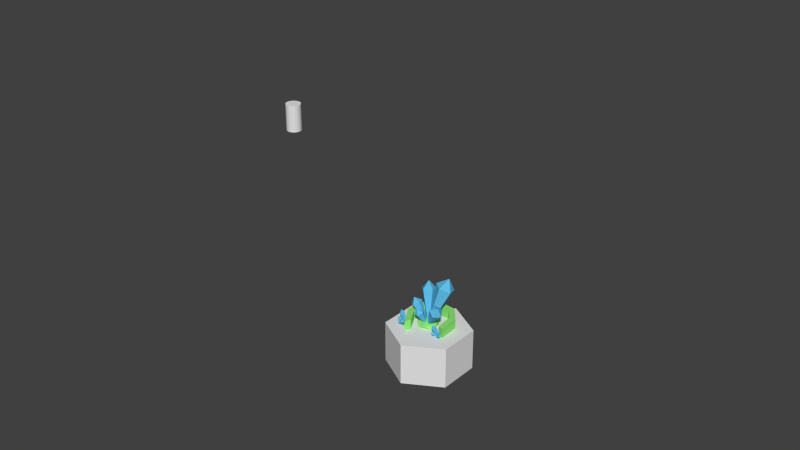 # Source: MineMesh.blend  (saved by Blender 2.56.0; exported with 4.5.12 LTS)
import bpy
from mathutils import Matrix  # noqa: F401  (used for matrix-valued properties, if any)

bpy.ops.wm.read_factory_settings(use_empty=True)
scene = bpy.context.scene
scene.name = 'Scene'

# ---- collections
col_collection_8 = bpy.data.collections.new('Collection 8'); scene.collection.children.link(col_collection_8)

# ---- materials (node trees are filled in below, after node groups)
mat_crystal = bpy.data.materials.new('Crystal')
mat_crystal.alpha_threshold = 0.0
mat_crystal.use_transparent_shadow = False
mat_crystal.diffuse_color = (0.1176, 0.5161, 0.8, 1.0)
mat_crystal.roughness = 0.5
mat_crystal.line_color = (0.0, 0.0, 0.0, 1.0)
mat_other = bpy.data.materials.new('Other')
mat_other.alpha_threshold = 0.0
mat_other.use_transparent_shadow = False
mat_other.diffuse_color = (0.2848, 0.8, 0.1858, 1.0)
mat_other.roughness = 0.5
mat_other.line_color = (0.0, 0.0, 0.0, 1.0)

# ---- material node trees

# ---- world
world_world = bpy.data.worlds.new('World'); scene.world = world_world
world_world.color = (0.05088, 0.05088, 0.05088)
world_world.use_sun_shadow = False
world_world.sun_shadow_jitter_overblur = 0.0
world_world.cycles.sampling_method = 'MANUAL'
world_world.cycles.sample_map_resolution = 256

# ---- meshes
me_cube = bpy.data.meshes.new('Cube')
me_cube.from_pydata([(0.3046, -0.256, 0.09495), (0.3401, -0.2703, 0.1273), (0.3626, -0.311, 0.1087), (0.3409, -0.3219, 0.06477), (0.3051, -0.2879, 0.0563), (0.3008, -0.3156, 0.1116), (0.4546, -0.176, 0.001077), (0.4547, -0.1787, -0.00218), (0.4577, -0.1815, -0.001466), (0.4595, -0.1806, 0.002232), (0.4576, -0.1772, 0.003803), (0.2933, -0.1953, 0.2173), (0.3521, -0.2114, 0.2493), (0.3663, -0.2773, 0.2355), (0.3164, -0.3019, 0.1951), (0.2713, -0.2512, 0.1838), (0.288, -0.2647, 0.2661), (0.4527, -0.1698, 0.005047), (0.4508, -0.1745, 0.002225), (0.4546, -0.1788, 0.003173), (0.4588, -0.1767, 0.006581), (0.4576, -0.1711, 0.00774), (0.4996, -0.3793, 0.1313), (0.4926, -0.3397, 0.1762), (0.5445, -0.3095, 0.1828), (0.5836, -0.3305, 0.1419), (0.5558, -0.3737, 0.11), (0.5523, -0.3837, 0.1839), (0.4598, -0.192, -0.002954), (0.4645, -0.1915, -0.004743), (0.4669, -0.1879, -0.002059), (0.4636, -0.1861, 0.001389), (0.4592, -0.1886, 0.0008361), (0.5218, -0.2136, -0.003142), (0.396, -0.1466, -0.008877), (0.4223, -0.1199, 0.03828), (0.4846, -0.2666, -0.005021), (0.3973, -0.2401, -0.004567), (0.3822, -0.1601, 0.03323), (0.4601, -0.1372, 0.07613), (0.5205, -0.2045, 0.05264), (0.4447, -0.2115, 0.04107), (-0.6114, -0.2648, 0.1279), (-0.5788, -0.289, 0.1663), (-0.5758, -0.3435, 0.1545), (-0.6065, -0.353, 0.1088), (-0.6285, -0.3044, 0.09235), (-0.6403, -0.3194, 0.1587), (-0.4312, -0.2712, 0.00818), (-0.4326, -0.2745, 0.005185), (-0.4308, -0.2786, 0.006569), (-0.4282, -0.2778, 0.01042), (-0.4284, -0.2732, 0.01141), (-0.5639, -0.367, 0.1082), (-0.5271, -0.3736, 0.1377), (-0.502, -0.4106, 0.1218), (-0.5232, -0.427, 0.0825), (-0.5614, -0.4001, 0.07412), (-0.5592, -0.422, 0.1286), (-0.4376, -0.282, 0.004476), (-0.4374, -0.2848, 0.001603), (-0.4341, -0.2871, 0.002309), (-0.4323, -0.2857, 0.005619), (-0.4345, -0.2826, 0.006957), (-0.585, -0.1755, 0.2489), (-0.5297, -0.2122, 0.2872), (-0.5458, -0.2871, 0.2861), (-0.6111, -0.2967, 0.2471), (-0.6354, -0.2277, 0.2241), (-0.6173, -0.233, 0.317), (-0.4301, -0.2633, 0.01121), (-0.4343, -0.2677, 0.009123), (-0.4323, -0.2735, 0.01106), (-0.4268, -0.2727, 0.01435), (-0.4254, -0.2664, 0.01444), (-0.4648, -0.4697, 0.1935), (-0.4504, -0.4182, 0.2343), (-0.3836, -0.4105, 0.2351), (-0.3568, -0.4571, 0.1948), (-0.407, -0.4937, 0.169), (-0.4086, -0.4879, 0.252), (-0.4334, -0.2903, 0.007143), (-0.4285, -0.2923, 0.005082), (-0.4243, -0.2892, 0.007249), (-0.4266, -0.2853, 0.01065), (-0.4322, -0.2859, 0.01058), (-0.3827, -0.3541, -0.004481), (-0.476, -0.3498, -0.006631), (-0.4831, -0.2211, -0.02086), (-0.4358, -0.1933, 0.03706), (-0.3579, -0.2574, 0.05459), (-0.4419, -0.377, 0.01795), (-0.5198, -0.3129, -0.00354), (-0.495, -0.2162, 0.04006), (-0.4018, -0.2205, 0.08209), (-0.369, -0.3199, 0.06843), (-0.4537, -0.2944, 0.05944), (0.12, -0.0871, -0.005894), (-0.151, -0.18, -0.005894), (-0.3185, 0.06328, -0.005894), (-0.151, 0.3066, -0.005894), (0.12, 0.2136, -0.005894), (-0.001177, -0.18, 0.0853), (-0.2722, -0.0871, 0.0853), (-0.2722, 0.2136, 0.0853), (-0.001177, 0.3066, 0.0853), (0.1663, 0.06328, 0.0853), (-0.07609, 0.06328, 0.1417), (0.1849, -0.2471, 0.6087), (0.2051, -0.06595, 0.6558), (0.3633, -0.002317, 0.576), (0.4409, -0.1442, 0.4796), (0.3307, -0.2955, 0.4998), (0.3925, -0.1964, 0.7012), (-0.07511, 0.0328, -0.01282), (-0.06282, 0.02873, -0.02199), (-0.05354, 0.04148, -0.0237), (-0.06008, 0.05343, -0.01557), (-0.07341, 0.04807, -0.008848), (-0.3554, 0.4739, 0.6718), (-0.1492, 0.4567, 0.729), (-0.116, 0.2562, 0.7981), (-0.3016, 0.1495, 0.7836), (-0.4496, 0.284, 0.7055), (-0.3196, 0.3783, 0.9168), (-0.08991, 0.1071, -0.02589), (-0.09784, 0.0911, -0.02305), (-0.08538, 0.07977, -0.01647), (-0.06974, 0.08876, -0.01525), (-0.07253, 0.1057, -0.02107), (-0.235, -0.1407, 0.4389), (-0.1122, -0.1029, 0.474), (-0.02699, -0.1965, 0.4327), (-0.09706, -0.2921, 0.3722), (-0.2256, -0.2576, 0.376), (-0.1516, -0.255, 0.523), (-0.09582, 0.0482, -0.02054), (-0.09503, 0.03834, -0.02584), (-0.0842, 0.03544, -0.02617), (-0.0783, 0.0435, -0.02107), (-0.08548, 0.05139, -0.01759), (-0.4365, 0.1066, 0.4684), (-0.299, 0.1064, 0.5428), (-0.2477, -0.04122, 0.5492), (-0.3537, -0.1322, 0.4788), (-0.4703, -0.04083, 0.4288), (-0.4277, -0.01789, 0.616), (-0.08753, 0.08343, -0.02645), (-0.09038, 0.07101, -0.02978), (-0.08055, 0.06331, -0.02557), (-0.07163, 0.07097, -0.01964), (-0.07594, 0.08341, -0.02018), (0.05039, 0.5186, 0.8948), (0.3091, 0.4973, 0.8335), (0.3866, 0.2482, 0.8888), (0.1759, 0.1155, 0.9843), (-0.03192, 0.2826, 0.988), (0.2362, 0.3998, 1.14), (-0.07889, 0.06286, -0.02365), (-0.08583, 0.04298, -0.0158), (-0.06832, 0.02889, -0.01611), (-0.05056, 0.04007, -0.02415), (-0.0571, 0.06106, -0.02881), (-0.2146, 0.6821, -0.001068), (0.2202, 0.6445, -0.001068), (0.5012, 0.3104, -0.001068), (0.524, -0.2166, -0.001068), (-0.3125, -0.4883, -0.001068), (-0.5863, -0.03372, -0.001068), (-0.5487, 0.4012, -0.001068), (-0.2146, 0.6821, 0.243), (0.2202, 0.6445, 0.243), (0.5012, 0.3104, 0.243), (0.524, -0.2166, 0.243), (-0.3125, -0.4883, 0.243), (-0.5863, -0.03372, 0.243), (-0.5487, 0.4012, 0.243), (-0.1697, 0.5399, 0.243), (-0.4164, 0.3325, 0.243), (-0.4442, 0.01125, 0.243), (-0.2438, -0.3559, 0.243), (0.3917, -0.1479, 0.243), (0.359, 0.2654, 0.243), (0.1515, 0.5122, 0.243), (-0.1697, 0.5399, -0.0009438), (0.1515, 0.5122, -0.0009438), (0.359, 0.2654, -0.0009438), (0.3917, -0.1479, -0.0009437), (-0.4442, 0.01125, -0.0009438), (-0.2438, -0.3559, -0.0009438), (-0.4164, 0.3325, -0.0009438)], [], [(0, 5, 1), (1, 5, 2), (2, 5, 3), (3, 5, 4), (5, 0, 4), (4, 0, 6, 7), (3, 4, 7, 8), (2, 3, 8, 9), (1, 2, 9, 10), (0, 1, 10, 6), (11, 16, 12), (12, 16, 13), (13, 16, 14), (14, 16, 15), (16, 11, 15), (15, 11, 17, 18), (14, 15, 18, 19), (13, 14, 19, 20), (12, 13, 20, 21), (11, 12, 21, 17), (22, 27, 23), (23, 27, 24), (24, 27, 25), (25, 27, 26), (27, 22, 26), (26, 22, 28, 29), (25, 26, 29, 30), (24, 25, 30, 31), (23, 24, 31, 32), (22, 23, 32, 28), (35, 34, 38), (36, 33, 40), (37, 38, 34), (38, 39, 35), (36, 40, 41), (37, 36, 41), (38, 37, 41), (39, 38, 41), (40, 39, 41), (42, 47, 43), (43, 47, 44), (44, 47, 45), (45, 47, 46), (47, 42, 46), (46, 42, 48, 49), (45, 46, 49, 50), (44, 45, 50, 51), (43, 44, 51, 52), (42, 43, 52, 48), (53, 58, 54), (54, 58, 55), (55, 58, 56), (56, 58, 57), (58, 53, 57), (57, 53, 59, 60), (56, 57, 60, 61), (55, 56, 61, 62), (54, 55, 62, 63), (53, 54, 63, 59), (64, 69, 65), (65, 69, 66), (66, 69, 67), (67, 69, 68), (69, 64, 68), (68, 64, 70, 71), (67, 68, 71, 72), (66, 67, 72, 73), (65, 66, 73, 74), (64, 65, 74, 70), (75, 80, 76), (76, 80, 77), (77, 80, 78), (78, 80, 79), (80, 75, 79), (79, 75, 81, 82), (78, 79, 82, 83), (77, 78, 83, 84), (76, 77, 84, 85), (75, 76, 85, 81), (86, 90, 95), (87, 86, 91), (88, 87, 92), (89, 88, 93), (90, 89, 94), (91, 86, 95), (91, 92, 87), (92, 93, 88), (93, 94, 89), (94, 95, 90), (91, 95, 96), (92, 91, 96), (93, 92, 96), (94, 93, 96), (95, 94, 96), (97, 101, 106), (98, 97, 102), (99, 98, 103), (100, 99, 104), (101, 100, 105), (102, 97, 106), (102, 103, 98), (103, 104, 99), (104, 105, 100), (105, 106, 101), (102, 106, 107), (103, 102, 107), (104, 103, 107), (105, 104, 107), (106, 105, 107), (108, 113, 109), (109, 113, 110), (110, 113, 111), (111, 113, 112), (113, 108, 112), (112, 108, 114, 115), (111, 112, 115, 116), (110, 111, 116, 117), (109, 110, 117, 118), (108, 109, 118, 114), (119, 124, 120), (120, 124, 121), (121, 124, 122), (122, 124, 123), (124, 119, 123), (123, 119, 125, 126), (122, 123, 126, 127), (121, 122, 127, 128), (120, 121, 128, 129), (119, 120, 129, 125), (130, 135, 131), (131, 135, 132), (132, 135, 133), (133, 135, 134), (135, 130, 134), (134, 130, 136, 137), (133, 134, 137, 138), (132, 133, 138, 139), (131, 132, 139, 140), (130, 131, 140, 136), (141, 146, 142), (142, 146, 143), (143, 146, 144), (144, 146, 145), (146, 141, 145), (145, 141, 147, 148), (144, 145, 148, 149), (143, 144, 149, 150), (142, 143, 150, 151), (141, 142, 151, 147), (152, 157, 153), (153, 157, 154), (154, 157, 155), (155, 157, 156), (157, 152, 156), (156, 152, 158, 159), (155, 156, 159, 160), (154, 155, 160, 161), (153, 154, 161, 162), (152, 153, 162, 158), (163, 170, 171, 164), (164, 171, 172, 165), (165, 172, 173, 166), (167, 174, 175, 168), (168, 175, 176, 169), (170, 163, 169, 176), (170, 176, 178, 177), (176, 175, 179, 178), (175, 174, 180, 179), (173, 172, 182, 181), (172, 171, 183, 182), (171, 170, 177, 183), (183, 177, 184, 185), (182, 183, 185, 186), (181, 182, 186, 187), (179, 180, 189, 188), (178, 179, 188, 190), (177, 178, 190, 184), (167, 189, 180, 174), (166, 173, 181, 187)])
me_cube.polygons.foreach_set('material_index', [0, 0, 0, 0, 0, 0, 0, 0, 0, 0, 0, 0, 0, 0, 0, 0, 0, 0, 0, 0, 0, 0, 0, 0, 0, 0, 0, 0, 0, 0, 1, 1, 1, 1, 1, 1, 1, 1, 1, 0, 0, 0, 0, 0, 0, 0, 0, 0, 0, 0, 0, 0, 0, 0, 0, 0, 0, 0, 0, 0, 0, 0, 0, 0, 0, 0, 0, 0, 0, 0, 0, 0, 0, 0, 0, 0, 0, 0, 0, 1, 1, 1, 1, 1, 1, 1, 1, 1, 1, 1, 1, 1, 1, 1, 1, 1, 1, 1, 1, 1, 1, 1, 1, 1, 1, 1, 1, 1, 1, 0, 0, 0, 0, 0, 0, 0, 0, 0, 0, 0, 0, 0, 0, 0, 0, 0, 0, 0, 0, 0, 0, 0, 0, 0, 0, 0, 0, 0, 0, 0, 0, 0, 0, 0, 0, 0, 0, 0, 0, 0, 0, 0, 0, 0, 0, 0, 0, 0, 0, 1, 1, 1, 1, 1, 1, 1, 1, 1, 1, 1, 1, 1, 1, 1, 1, 1, 1, 1, 1])
_uv = me_cube.uv_layers.new(name='UVTex')
_uv.uv.foreach_set('vector', [0.1773, 0.9676, 0.204, 0.9206, 0.2209, 0.9719, 0.2209, 0.9719, 0.204, 0.9206, 0.2533, 0.9426, 0.2533, 0.9426, 0.204, 0.9206, 0.2535, 0.8989, 0.2535, 0.8989, 0.204, 0.9206, 0.2213, 0.8694, 0.204, 0.9206, 0.1773, 0.9676, 0.1512, 0.9326, 0.02715, 0.751, 0.07278, 0.7433, 0.101, 0.9191, 0.0777, 0.923, 0.2098, 0.7402, 0.2546, 0.7508, 0.1934, 0.918, 0.1704, 0.9138, 0.1641, 0.7354, 0.2098, 0.7402, 0.1704, 0.9138, 0.1471, 0.9126, 0.1182, 0.7364, 0.1641, 0.7354, 0.1471, 0.9126, 0.1239, 0.9144, 0.07278, 0.7433, 0.1182, 0.7364, 0.1239, 0.9144, 0.101, 0.9191, 0.1512, 0.9326, 0.204, 0.9206, 0.1773, 0.9676, 0.1773, 0.9676, 0.204, 0.9206, 0.2209, 0.9719, 0.2209, 0.9719, 0.204, 0.9206, 0.2533, 0.9426, 0.2533, 0.9426, 0.204, 0.9206, 0.2535, 0.8989, 0.204, 0.9206, 0.2213, 0.8694, 0.2535, 0.8989, 0.2098, 0.7402, 0.2546, 0.7508, 0.1934, 0.918, 0.1704, 0.9138, 0.1641, 0.7354, 0.2098, 0.7402, 0.1704, 0.9138, 0.1471, 0.9126, 0.1182, 0.7364, 0.1641, 0.7354, 0.1471, 0.9126, 0.1239, 0.9144, 0.07278, 0.7433, 0.1182, 0.7364, 0.1239, 0.9144, 0.101, 0.9191, 0.02715, 0.751, 0.07278, 0.7433, 0.101, 0.9191, 0.0777, 0.923, 0.2209, 0.9719, 0.204, 0.9206, 0.2533, 0.9426, 0.2533, 0.9426, 0.204, 0.9206, 0.2535, 0.8989, 0.2535, 0.8989, 0.204, 0.9206, 0.2213, 0.8694, 0.1512, 0.9326, 0.204, 0.9206, 0.1773, 0.9676, 0.204, 0.9206, 0.2209, 0.9719, 0.1773, 0.9676, 0.07278, 0.7433, 0.1182, 0.7364, 0.1239, 0.9144, 0.101, 0.9191, 0.02715, 0.751, 0.07278, 0.7433, 0.101, 0.9191, 0.0777, 0.923, 0.2098, 0.7402, 0.2546, 0.7508, 0.1934, 0.918, 0.1704, 0.9138, 0.1641, 0.7354, 0.2098, 0.7402, 0.1704, 0.9138, 0.1471, 0.9126, 0.1182, 0.7364, 0.1641, 0.7354, 0.1471, 0.9126, 0.1239, 0.9144, 0.9046, 0.9222, 0.8474, 0.962, 0.8692, 0.9324, 0.8159, 0.8931, 0.8168, 0.8568, 0.8511, 0.8688, 0.8274, 0.9321, 0.8692, 0.9324, 0.8474, 0.962, 0.8692, 0.9324, 0.8835, 0.893, 0.9046, 0.9222, 0.8159, 0.8931, 0.8511, 0.8688, 0.8494, 0.9039, 0.8274, 0.9321, 0.8159, 0.8931, 0.8494, 0.9039, 0.8692, 0.9324, 0.8274, 0.9321, 0.8494, 0.9039, 0.8835, 0.893, 0.8692, 0.9324, 0.8494, 0.9039, 0.8511, 0.8688, 0.8835, 0.893, 0.8494, 0.9039, 0.1773, 0.9676, 0.204, 0.9206, 0.2209, 0.9719, 0.2209, 0.9719, 0.204, 0.9206, 0.2533, 0.9426, 0.2533, 0.9426, 0.204, 0.9206, 0.2535, 0.8989, 0.2535, 0.8989, 0.204, 0.9206, 0.2213, 0.8694, 0.204, 0.9206, 0.1773, 0.9676, 0.1512, 0.9326, 0.02715, 0.751, 0.07278, 0.7433, 0.101, 0.9191, 0.0777, 0.923, 0.2098, 0.7402, 0.2546, 0.7508, 0.1934, 0.918, 0.1704, 0.9138, 0.1641, 0.7354, 0.2098, 0.7402, 0.1704, 0.9138, 0.1471, 0.9126, 0.1182, 0.7364, 0.1641, 0.7354, 0.1471, 0.9126, 0.1239, 0.9144, 0.07278, 0.7433, 0.1182, 0.7364, 0.1239, 0.9144, 0.101, 0.9191, 0.1773, 0.9676, 0.204, 0.9206, 0.2209, 0.9719, 0.2209, 0.9719, 0.204, 0.9206, 0.2533, 0.9426, 0.2533, 0.9426, 0.204, 0.9206, 0.2535, 0.8989, 0.2535, 0.8989, 0.204, 0.9206, 0.2213, 0.8694, 0.204, 0.9206, 0.1773, 0.9676, 0.1512, 0.9326, 0.02715, 0.751, 0.07278, 0.7433, 0.101, 0.9191, 0.0777, 0.923, 0.2098, 0.7402, 0.2546, 0.7508, 0.1934, 0.918, 0.1704, 0.9138, 0.1641, 0.7354, 0.2098, 0.7402, 0.1704, 0.9138, 0.1471, 0.9126, 0.1182, 0.7364, 0.1641, 0.7354, 0.1471, 0.9126, 0.1239, 0.9144, 0.07278, 0.7433, 0.1182, 0.7364, 0.1239, 0.9144, 0.101, 0.9191, 0.1512, 0.9326, 0.204, 0.9206, 0.1773, 0.9676, 0.1773, 0.9676, 0.204, 0.9206, 0.2209, 0.9719, 0.2209, 0.9719, 0.204, 0.9206, 0.2533, 0.9426, 0.2533, 0.9426, 0.204, 0.9206, 0.2535, 0.8989, 0.204, 0.9206, 0.2213, 0.8694, 0.2535, 0.8989, 0.2098, 0.7402, 0.2546, 0.7508, 0.1934, 0.918, 0.1704, 0.9138, 0.1641, 0.7354, 0.2098, 0.7402, 0.1704, 0.9138, 0.1471, 0.9126, 0.1182, 0.7364, 0.1641, 0.7354, 0.1471, 0.9126, 0.1239, 0.9144, 0.07278, 0.7433, 0.1182, 0.7364, 0.1239, 0.9144, 0.101, 0.9191, 0.02715, 0.751, 0.07278, 0.7433, 0.101, 0.9191, 0.0777, 0.923, 0.2209, 0.9719, 0.204, 0.9206, 0.2533, 0.9426, 0.2533, 0.9426, 0.204, 0.9206, 0.2535, 0.8989, 0.2535, 0.8989, 0.204, 0.9206, 0.2213, 0.8694, 0.1512, 0.9326, 0.204, 0.9206, 0.1773, 0.9676, 0.204, 0.9206, 0.2209, 0.9719, 0.1773, 0.9676, 0.07278, 0.7433, 0.1182, 0.7364, 0.1239, 0.9144, 0.101, 0.9191, 0.02715, 0.751, 0.07278, 0.7433, 0.101, 0.9191, 0.0777, 0.923, 0.2098, 0.7402, 0.2546, 0.7508, 0.1934, 0.918, 0.1704, 0.9138, 0.1641, 0.7354, 0.2098, 0.7402, 0.1704, 0.9138, 0.1471, 0.9126, 0.1182, 0.7364, 0.1641, 0.7354, 0.1471, 0.9126, 0.1239, 0.9144, 0.7491, 0.8656, 0.768, 0.9313, 0.7469, 0.9021, 0.6802, 0.8659, 0.7491, 0.8656, 0.7145, 0.8779, 0.6557, 0.9309, 0.6802, 0.8659, 0.6794, 0.9022, 0.7109, 0.971, 0.6557, 0.9309, 0.6908, 0.9412, 0.768, 0.9313, 0.7109, 0.971, 0.7326, 0.9415, 0.7145, 0.8779, 0.7491, 0.8656, 0.7469, 0.9021, 0.7145, 0.8779, 0.6794, 0.9022, 0.6802, 0.8659, 0.6794, 0.9022, 0.6908, 0.9412, 0.6557, 0.9309, 0.6908, 0.9412, 0.7326, 0.9415, 0.7109, 0.971, 0.7326, 0.9415, 0.7469, 0.9021, 0.768, 0.9313, 0.7145, 0.8779, 0.7469, 0.9021, 0.7128, 0.913, 0.6794, 0.9022, 0.7145, 0.8779, 0.7128, 0.913, 0.6908, 0.9412, 0.6794, 0.9022, 0.7128, 0.913, 0.7326, 0.9415, 0.6908, 0.9412, 0.7128, 0.913, 0.7469, 0.9021, 0.7326, 0.9415, 0.7128, 0.913, 0.3384, 0.5803, 0.1736, 0.6949, 0.2362, 0.6096, 0.284, 0.3909, 0.3384, 0.5803, 0.2777, 0.4961, 0.08515, 0.3918, 0.284, 0.3909, 0.1842, 0.4262, 0.01468, 0.5791, 0.08515, 0.3918, 0.08278, 0.4963, 0.1736, 0.6949, 0.01468, 0.5791, 0.1158, 0.6088, 0.2777, 0.4961, 0.3384, 0.5803, 0.2362, 0.6096, 0.2777, 0.4961, 0.1842, 0.4262, 0.284, 0.3909, 0.1842, 0.4262, 0.08278, 0.4963, 0.08515, 0.3918, 0.08278, 0.4963, 0.1158, 0.6088, 0.01468, 0.5791, 0.1158, 0.6088, 0.2362, 0.6096, 0.1736, 0.6949, 0.2777, 0.4961, 0.2362, 0.6096, 0.1791, 0.5276, 0.1842, 0.4262, 0.2777, 0.4961, 0.1791, 0.5276, 0.08278, 0.4963, 0.1842, 0.4262, 0.1791, 0.5276, 0.1158, 0.6088, 0.08278, 0.4963, 0.1791, 0.5276, 0.2362, 0.6096, 0.1158, 0.6088, 0.1791, 0.5276, 0.9837, 0.713, 0.8173, 0.6386, 0.9843, 0.5656, 0.9843, 0.5656, 0.8173, 0.6386, 0.8757, 0.466, 0.6397, 0.679, 0.8173, 0.6386, 0.7276, 0.7972, 0.7276, 0.7972, 0.8173, 0.6386, 0.8743, 0.8117, 0.8173, 0.6386, 0.9837, 0.713, 0.8743, 0.8117, 0.5284, 0.01801, 0.6832, 0.01451, 0.6258, 0.6117, 0.5474, 0.6177, 0.3753, 0.04117, 0.5284, 0.01801, 0.5474, 0.6177, 0.4704, 0.6336, 0.2215, 0.06715, 0.3753, 0.04117, 0.4704, 0.6336, 0.3919, 0.6468, 0.8372, 0.03072, 0.9878, 0.06638, 0.7816, 0.6298, 0.7043, 0.6158, 0.6832, 0.01451, 0.8372, 0.03072, 0.7043, 0.6158, 0.6258, 0.6117, 0.6397, 0.679, 0.8173, 0.6386, 0.7276, 0.7972, 0.7276, 0.7972, 0.8173, 0.6386, 0.8743, 0.8117, 0.8743, 0.8117, 0.8173, 0.6386, 0.9837, 0.713, 0.9837, 0.713, 0.8173, 0.6386, 0.9843, 0.5656, 0.8173, 0.6386, 0.8757, 0.466, 0.9843, 0.5656, 0.8372, 0.03072, 0.9878, 0.06638, 0.7816, 0.6298, 0.7043, 0.6158, 0.6832, 0.01451, 0.8372, 0.03072, 0.7043, 0.6158, 0.6258, 0.6117, 0.5284, 0.01801, 0.6832, 0.01451, 0.6258, 0.6117, 0.5474, 0.6177, 0.3753, 0.04117, 0.5284, 0.01801, 0.5474, 0.6177, 0.4704, 0.6336, 0.2215, 0.06715, 0.3753, 0.04117, 0.4704, 0.6336, 0.3919, 0.6468, 0.6397, 0.679, 0.8173, 0.6386, 0.7276, 0.7972, 0.7276, 0.7972, 0.8173, 0.6386, 0.8743, 0.8117, 0.8743, 0.8117, 0.8173, 0.6386, 0.9837, 0.713, 0.9837, 0.713, 0.8173, 0.6386, 0.9843, 0.5656, 0.8173, 0.6386, 0.8757, 0.466, 0.9843, 0.5656, 0.8372, 0.03072, 0.9878, 0.06638, 0.7816, 0.6298, 0.7043, 0.6158, 0.6832, 0.01451, 0.8372, 0.03072, 0.7043, 0.6158, 0.6258, 0.6117, 0.5284, 0.01801, 0.6832, 0.01451, 0.6258, 0.6117, 0.5474, 0.6177, 0.3753, 0.04117, 0.5284, 0.01801, 0.5474, 0.6177, 0.4704, 0.6336, 0.2215, 0.06715, 0.3753, 0.04117, 0.4704, 0.6336, 0.3919, 0.6468, 0.6397, 0.679, 0.8173, 0.6386, 0.7276, 0.7972, 0.7276, 0.7972, 0.8173, 0.6386, 0.8743, 0.8117, 0.8743, 0.8117, 0.8173, 0.6386, 0.9837, 0.713, 0.9837, 0.713, 0.8173, 0.6386, 0.9843, 0.5656, 0.8173, 0.6386, 0.8757, 0.466, 0.9843, 0.5656, 0.8372, 0.03072, 0.9878, 0.06638, 0.7816, 0.6298, 0.7043, 0.6158, 0.6832, 0.01451, 0.8372, 0.03072, 0.7043, 0.6158, 0.6258, 0.6117, 0.5284, 0.01801, 0.6832, 0.01451, 0.6258, 0.6117, 0.5474, 0.6177, 0.3753, 0.04117, 0.5284, 0.01801, 0.5474, 0.6177, 0.4704, 0.6336, 0.2215, 0.06715, 0.3753, 0.04117, 0.4704, 0.6336, 0.3919, 0.6468, 0.9843, 0.5656, 0.8173, 0.6386, 0.8757, 0.466, 0.6397, 0.679, 0.8173, 0.6386, 0.7276, 0.7972, 0.7276, 0.7972, 0.8173, 0.6386, 0.8743, 0.8117, 0.8743, 0.8117, 0.8173, 0.6386, 0.9837, 0.713, 0.8173, 0.6386, 0.9843, 0.5656, 0.9837, 0.713, 0.6832, 0.01451, 0.8372, 0.03072, 0.7043, 0.6158, 0.6258, 0.6117, 0.5284, 0.01801, 0.6832, 0.01451, 0.6258, 0.6117, 0.5474, 0.6177, 0.3753, 0.04117, 0.5284, 0.01801, 0.5474, 0.6177, 0.4704, 0.6336, 0.2215, 0.06715, 0.3753, 0.04117, 0.4704, 0.6336, 0.3919, 0.6468, 0.8372, 0.03072, 0.9878, 0.06638, 0.7816, 0.6298, 0.7043, 0.6158, 0.0105, 0.326, 0.01043, 0.2036, 0.229, 0.2038, 0.229, 0.326, 0.0105, 0.326, 0.01043, 0.2036, 0.229, 0.2038, 0.229, 0.326, 0.3242, 0.9841, 0.3241, 0.8621, 0.5878, 0.8618, 0.5879, 0.9839, 0.3242, 0.9841, 0.3241, 0.8621, 0.5878, 0.8618, 0.5879, 0.9839, 0.0105, 0.326, 0.01043, 0.2036, 0.229, 0.2038, 0.229, 0.326, 0.229, 0.2038, 0.229, 0.326, 0.0105, 0.326, 0.01043, 0.2036, 0.229, 0.2038, 0.01043, 0.2036, 0.03882, 0.1347, 0.2005, 0.1347, 0.229, 0.2038, 0.01043, 0.2036, 0.03882, 0.1347, 0.2005, 0.1347, 0.5878, 0.8618, 0.3241, 0.8621, 0.3434, 0.7901, 0.5505, 0.7973, 0.5878, 0.8618, 0.3241, 0.8621, 0.3434, 0.7901, 0.5505, 0.7973, 0.229, 0.2038, 0.01043, 0.2036, 0.03882, 0.1347, 0.2005, 0.1347, 0.229, 0.2038, 0.01043, 0.2036, 0.03882, 0.1347, 0.2005, 0.1347, 0.2005, 0.1347, 0.03882, 0.1347, 0.03896, 0.01258, 0.2003, 0.0126, 0.2005, 0.1347, 0.03882, 0.1347, 0.03896, 0.01258, 0.2003, 0.0126, 0.5505, 0.7973, 0.3434, 0.7901, 0.3476, 0.6682, 0.5548, 0.6754, 0.5505, 0.7973, 0.3434, 0.7901, 0.3476, 0.6682, 0.5548, 0.6754, 0.2005, 0.1347, 0.03882, 0.1347, 0.03896, 0.01258, 0.2003, 0.0126, 0.2005, 0.1347, 0.03882, 0.1347, 0.03896, 0.01258, 0.2003, 0.0126, 0.6935, 0.8009, 0.6562, 0.7363, 0.5505, 0.7973, 0.5878, 0.8618, 0.6935, 0.8009, 0.5878, 0.8618, 0.5505, 0.7973, 0.6562, 0.7363])
_ca = me_cube.color_attributes.new('Col', 'BYTE_COLOR', 'CORNER')
_ca.data.foreach_set('color', [1.0, 1.0, 1.0, 1.0, 1.0, 1.0, 1.0, 1.0, 1.0, 1.0, 1.0, 1.0, 1.0, 1.0, 1.0, 1.0, 1.0, 1.0, 1.0, 1.0, 1.0, 1.0, 1.0, 1.0, 1.0, 1.0, 1.0, 1.0, 1.0, 1.0, 1.0, 1.0, 1.0, 1.0, 1.0, 1.0, 1.0, 1.0, 1.0, 1.0, 1.0, 1.0, 1.0, 1.0, 1.0, 1.0, 1.0, 1.0, 1.0, 1.0, 1.0, 1.0, 1.0, 1.0, 1.0, 1.0, 1.0, 1.0, 1.0, 1.0, 1.0, 1.0, 1.0, 1.0, 1.0, 1.0, 1.0, 1.0, 1.0, 1.0, 1.0, 1.0, 1.0, 1.0, 1.0, 1.0, 1.0, 1.0, 1.0, 1.0, 1.0, 1.0, 1.0, 1.0, 1.0, 1.0, 1.0, 1.0, 1.0, 1.0, 1.0, 1.0, 1.0, 1.0, 1.0, 1.0, 1.0, 1.0, 1.0, 1.0, 1.0, 1.0, 1.0, 1.0, 1.0, 1.0, 1.0, 1.0, 1.0, 1.0, 1.0, 1.0, 1.0, 1.0, 1.0, 1.0, 1.0, 1.0, 1.0, 1.0, 1.0, 1.0, 1.0, 1.0, 1.0, 1.0, 1.0, 1.0, 1.0, 1.0, 1.0, 1.0, 1.0, 1.0, 1.0, 1.0, 1.0, 1.0, 1.0, 1.0, 1.0, 1.0, 1.0, 1.0, 1.0, 1.0, 1.0, 1.0, 1.0, 1.0, 1.0, 1.0, 1.0, 1.0, 1.0, 1.0, 1.0, 1.0, 1.0, 1.0, 1.0, 1.0, 1.0, 1.0, 1.0, 1.0, 1.0, 1.0, 1.0, 1.0, 1.0, 1.0, 1.0, 1.0, 1.0, 1.0, 1.0, 1.0, 1.0, 1.0, 1.0, 1.0, 1.0, 1.0, 1.0, 1.0, 1.0, 1.0, 1.0, 1.0, 1.0, 1.0, 1.0, 1.0, 1.0, 1.0, 1.0, 1.0, 1.0, 1.0, 1.0, 1.0, 1.0, 1.0, 1.0, 1.0, 1.0, 1.0, 1.0, 1.0, 1.0, 1.0, 1.0, 1.0, 1.0, 1.0, 1.0, 1.0, 1.0, 1.0, 1.0, 1.0, 1.0, 1.0, 1.0, 1.0, 1.0, 1.0, 1.0, 1.0, 1.0, 1.0, 1.0, 1.0, 1.0, 1.0, 1.0, 1.0, 1.0, 1.0, 1.0, 1.0, 1.0, 1.0, 1.0, 1.0, 1.0, 1.0, 1.0, 1.0, 1.0, 1.0, 1.0, 1.0, 1.0, 1.0, 1.0, 1.0, 1.0, 1.0, 1.0, 1.0, 1.0, 1.0, 1.0, 1.0, 1.0, 1.0, 1.0, 1.0, 1.0, 1.0, 1.0, 1.0, 1.0, 1.0, 1.0, 1.0, 1.0, 1.0, 1.0, 1.0, 1.0, 1.0, 1.0, 1.0, 1.0, 1.0, 1.0, 1.0, 1.0, 1.0, 1.0, 1.0, 1.0, 1.0, 1.0, 1.0, 1.0, 1.0, 1.0, 1.0, 1.0, 1.0, 1.0, 1.0, 1.0, 1.0, 1.0, 1.0, 1.0, 1.0, 1.0, 1.0, 1.0, 1.0, 1.0, 1.0, 1.0, 1.0, 1.0, 1.0, 1.0, 1.0, 1.0, 1.0, 1.0, 1.0, 1.0, 1.0, 1.0, 1.0, 1.0, 1.0, 1.0, 1.0, 1.0, 1.0, 1.0, 1.0, 1.0, 1.0, 1.0, 1.0, 1.0, 1.0, 1.0, 1.0, 1.0, 1.0, 1.0, 1.0, 1.0, 1.0, 1.0, 1.0, 1.0, 1.0, 1.0, 1.0, 1.0, 1.0, 1.0, 1.0, 1.0, 1.0, 1.0, 1.0, 1.0, 1.0, 1.0, 1.0, 1.0, 1.0, 1.0, 1.0, 1.0, 1.0, 1.0, 1.0, 1.0, 1.0, 1.0, 1.0, 1.0, 1.0, 1.0, 1.0, 1.0, 1.0, 1.0, 1.0, 1.0, 1.0, 1.0, 1.0, 1.0, 1.0, 1.0, 1.0, 1.0, 1.0, 1.0, 1.0, 1.0, 1.0, 1.0, 1.0, 1.0, 1.0, 1.0, 1.0, 1.0, 1.0, 1.0, 1.0, 1.0, 1.0, 1.0, 1.0, 1.0, 1.0, 1.0, 1.0, 1.0, 1.0, 1.0, 1.0, 1.0, 1.0, 1.0, 1.0, 1.0, 1.0, 1.0, 1.0, 1.0, 1.0, 1.0, 1.0, 1.0, 1.0, 1.0, 1.0, 1.0, 1.0, 1.0, 1.0, 1.0, 1.0, 1.0, 1.0, 1.0, 1.0, 1.0, 1.0, 1.0, 1.0, 1.0, 1.0, 1.0, 1.0, 1.0, 1.0, 1.0, 1.0, 1.0, 1.0, 1.0, 1.0, 1.0, 1.0, 1.0, 1.0, 1.0, 1.0, 1.0, 1.0, 1.0, 1.0, 1.0, 1.0, 1.0, 1.0, 1.0, 1.0, 1.0, 1.0, 1.0, 1.0, 1.0, 1.0, 1.0, 1.0, 1.0, 1.0, 1.0, 1.0, 1.0, 1.0, 1.0, 1.0, 1.0, 1.0, 1.0, 1.0, 1.0, 1.0, 1.0, 1.0, 1.0, 1.0, 1.0, 1.0, 1.0, 1.0, 1.0, 1.0, 1.0, 1.0, 1.0, 1.0, 1.0, 1.0, 1.0, 1.0, 1.0, 1.0, 1.0, 1.0, 1.0, 1.0, 1.0, 1.0, 1.0, 1.0, 1.0, 1.0, 1.0, 1.0, 1.0, 1.0, 1.0, 1.0, 1.0, 1.0, 1.0, 1.0, 1.0, 1.0, 1.0, 1.0, 1.0, 1.0, 1.0, 1.0, 1.0, 1.0, 1.0, 1.0, 1.0, 1.0, 1.0, 1.0, 1.0, 1.0, 1.0, 1.0, 1.0, 1.0, 1.0, 1.0, 1.0, 1.0, 1.0, 1.0, 1.0, 1.0, 1.0, 1.0, 1.0, 1.0, 1.0, 1.0, 1.0, 1.0, 1.0, 1.0, 1.0, 1.0, 1.0, 1.0, 1.0, 1.0, 1.0, 1.0, 1.0, 1.0, 1.0, 1.0, 1.0, 1.0, 1.0, 1.0, 1.0, 1.0, 1.0, 1.0, 1.0, 1.0, 1.0, 1.0, 1.0, 1.0, 1.0, 1.0, 1.0, 1.0, 1.0, 1.0, 1.0, 1.0, 1.0, 1.0, 1.0, 1.0, 1.0, 1.0, 1.0, 1.0, 1.0, 1.0, 1.0, 1.0, 1.0, 1.0, 1.0, 1.0, 1.0, 1.0, 1.0, 1.0, 1.0, 1.0, 1.0, 1.0, 1.0, 1.0, 1.0, 1.0, 1.0, 1.0, 1.0, 1.0, 1.0, 1.0, 1.0, 1.0, 1.0, 1.0, 1.0, 1.0, 1.0, 1.0, 1.0, 1.0, 1.0, 1.0, 1.0, 1.0, 1.0, 1.0, 1.0, 1.0, 1.0, 1.0, 1.0, 1.0, 1.0, 1.0, 1.0, 1.0, 1.0, 1.0, 1.0, 1.0, 1.0, 1.0, 1.0, 1.0, 1.0, 1.0, 1.0, 1.0, 1.0, 1.0, 1.0, 1.0, 1.0, 1.0, 1.0, 1.0, 1.0, 1.0, 1.0, 1.0, 1.0, 1.0, 1.0, 1.0, 1.0, 1.0, 1.0, 1.0, 1.0, 1.0, 1.0, 1.0, 1.0, 1.0, 1.0, 1.0, 1.0, 1.0, 1.0, 1.0, 1.0, 1.0, 1.0, 1.0, 1.0, 1.0, 1.0, 1.0, 1.0, 1.0, 1.0, 1.0, 1.0, 1.0, 1.0, 1.0, 1.0, 1.0, 1.0, 1.0, 1.0, 1.0, 1.0, 1.0, 1.0, 1.0, 1.0, 1.0, 1.0, 1.0, 1.0, 1.0, 1.0, 1.0, 1.0, 1.0, 1.0, 1.0, 1.0, 1.0, 1.0, 1.0, 1.0, 1.0, 1.0, 1.0, 1.0, 1.0, 1.0, 1.0, 1.0, 1.0, 1.0, 1.0, 1.0, 1.0, 1.0, 1.0, 1.0, 1.0, 1.0, 1.0, 1.0, 1.0, 1.0, 1.0, 1.0, 1.0, 1.0, 1.0, 1.0, 1.0, 1.0, 1.0, 1.0, 1.0, 1.0, 1.0, 1.0, 1.0, 1.0, 1.0, 1.0, 1.0, 1.0, 1.0, 1.0, 1.0, 1.0, 1.0, 1.0, 1.0, 1.0, 1.0, 1.0, 1.0, 1.0, 1.0, 1.0, 1.0, 1.0, 1.0, 1.0, 1.0, 1.0, 1.0, 1.0, 1.0, 1.0, 1.0, 1.0, 1.0, 1.0, 1.0, 1.0, 1.0, 1.0, 1.0, 1.0, 1.0, 1.0, 1.0, 1.0, 1.0, 1.0, 1.0, 1.0, 1.0, 1.0, 1.0, 1.0, 1.0, 1.0, 1.0, 1.0, 1.0, 1.0, 1.0, 1.0, 1.0, 1.0, 1.0, 1.0, 1.0, 1.0, 1.0, 1.0, 1.0, 1.0, 1.0, 1.0, 1.0, 1.0, 1.0, 1.0, 1.0, 1.0, 1.0, 1.0, 1.0, 1.0, 1.0, 1.0, 1.0, 1.0, 1.0, 1.0, 1.0, 1.0, 1.0, 1.0, 1.0, 1.0, 1.0, 1.0, 1.0, 1.0, 1.0, 1.0, 1.0, 1.0, 1.0, 1.0, 1.0, 1.0, 1.0, 1.0, 1.0, 1.0, 1.0, 1.0, 1.0, 1.0, 1.0, 1.0, 1.0, 1.0, 1.0, 1.0, 1.0, 1.0, 1.0, 1.0, 1.0, 1.0, 1.0, 1.0, 1.0, 1.0, 1.0, 1.0, 1.0, 1.0, 1.0, 1.0, 1.0, 1.0, 1.0, 1.0, 1.0, 1.0, 1.0, 1.0, 1.0, 1.0, 1.0, 1.0, 1.0, 1.0, 1.0, 1.0, 1.0, 1.0, 1.0, 1.0, 1.0, 1.0, 1.0, 1.0, 1.0, 1.0, 1.0, 1.0, 1.0, 1.0, 1.0, 1.0, 1.0, 1.0, 1.0, 1.0, 1.0, 1.0, 1.0, 1.0, 1.0, 1.0, 1.0, 1.0, 1.0, 1.0, 1.0, 1.0, 1.0, 1.0, 1.0, 1.0, 1.0, 1.0, 1.0, 1.0, 1.0, 1.0, 1.0, 1.0, 1.0, 1.0, 1.0, 1.0, 1.0, 1.0, 1.0, 1.0, 1.0, 1.0, 1.0, 1.0, 1.0, 1.0, 1.0, 1.0, 1.0, 1.0, 1.0, 1.0, 1.0, 1.0, 1.0, 1.0, 1.0, 1.0, 1.0, 1.0, 1.0, 1.0, 1.0, 1.0, 1.0, 1.0, 1.0, 1.0, 1.0, 1.0, 1.0, 1.0, 1.0, 1.0, 1.0, 1.0, 1.0, 1.0, 1.0, 1.0, 1.0, 1.0, 1.0, 1.0, 1.0, 1.0, 1.0, 1.0, 1.0, 1.0, 1.0, 1.0, 1.0, 1.0, 1.0, 1.0, 1.0, 1.0, 1.0, 1.0, 1.0, 1.0, 1.0, 1.0, 1.0, 1.0, 1.0, 1.0, 1.0, 1.0, 1.0, 1.0, 1.0, 1.0, 1.0, 1.0, 1.0, 1.0, 1.0, 1.0, 1.0, 1.0, 1.0, 1.0, 1.0, 1.0, 1.0, 1.0, 1.0, 1.0, 1.0, 1.0, 1.0, 1.0, 1.0, 1.0, 1.0, 1.0, 1.0, 1.0, 1.0, 1.0, 1.0, 1.0, 1.0, 1.0, 1.0, 1.0, 1.0, 1.0, 1.0, 1.0, 1.0, 1.0, 1.0, 1.0, 1.0, 1.0, 1.0, 1.0, 1.0, 1.0, 1.0, 1.0, 1.0, 1.0, 1.0, 1.0, 1.0, 1.0, 1.0, 1.0, 1.0, 1.0, 1.0, 1.0, 1.0, 1.0, 1.0, 1.0, 1.0, 1.0, 1.0, 1.0, 1.0, 1.0, 1.0, 1.0, 1.0, 1.0, 1.0, 1.0, 1.0, 1.0, 1.0, 1.0, 1.0, 1.0, 1.0, 1.0, 1.0, 1.0, 1.0, 1.0, 1.0, 1.0, 1.0, 1.0, 1.0, 1.0, 1.0, 1.0, 1.0, 1.0, 1.0, 1.0, 1.0, 1.0, 1.0, 1.0, 1.0, 1.0, 1.0, 1.0, 1.0, 1.0, 1.0, 1.0, 1.0, 1.0, 1.0, 1.0, 1.0, 1.0, 1.0, 1.0, 1.0, 1.0, 1.0, 1.0, 1.0, 1.0, 1.0, 1.0, 1.0, 1.0, 1.0, 1.0, 1.0, 1.0, 1.0, 1.0, 1.0, 1.0, 1.0, 1.0, 1.0, 1.0, 1.0, 1.0, 1.0, 1.0, 1.0, 1.0, 1.0, 1.0, 1.0, 1.0, 1.0, 1.0, 1.0, 1.0, 1.0, 1.0, 1.0, 1.0, 1.0, 1.0, 1.0, 1.0, 1.0, 1.0, 1.0, 1.0, 1.0, 1.0, 1.0, 1.0, 1.0, 1.0, 1.0, 1.0, 1.0, 1.0, 1.0, 1.0, 1.0, 1.0, 1.0, 1.0, 1.0, 1.0, 1.0, 1.0, 1.0, 1.0, 1.0, 1.0, 1.0, 1.0, 1.0, 1.0, 1.0, 1.0, 1.0, 1.0, 1.0, 1.0, 1.0, 1.0, 1.0, 1.0, 1.0, 1.0, 1.0, 1.0, 1.0, 1.0, 1.0, 1.0, 1.0, 1.0, 1.0, 1.0, 1.0, 1.0, 1.0, 1.0, 1.0, 1.0, 1.0, 1.0, 1.0, 1.0, 1.0, 1.0, 1.0, 1.0, 1.0, 1.0, 1.0, 1.0, 1.0, 1.0, 1.0, 1.0, 1.0, 1.0, 1.0, 1.0, 1.0, 1.0, 1.0, 1.0, 1.0, 1.0, 1.0, 1.0, 1.0, 1.0, 1.0, 1.0, 1.0, 1.0, 1.0, 1.0, 1.0, 1.0, 1.0, 1.0, 1.0, 1.0, 1.0, 1.0, 1.0, 1.0, 1.0, 1.0, 1.0, 1.0, 1.0, 1.0, 1.0, 1.0, 1.0, 1.0, 1.0, 1.0, 1.0, 1.0, 1.0, 1.0, 1.0, 1.0, 1.0, 1.0, 1.0, 1.0, 1.0, 1.0, 1.0, 1.0, 1.0, 1.0, 1.0, 1.0, 1.0, 1.0, 1.0, 1.0, 1.0, 1.0, 1.0, 1.0, 1.0, 1.0, 1.0, 1.0, 1.0, 1.0, 1.0, 1.0, 1.0, 1.0, 1.0, 1.0, 1.0, 1.0, 1.0, 1.0, 1.0, 1.0, 1.0, 1.0, 1.0, 1.0, 1.0, 1.0, 1.0, 1.0, 1.0, 1.0, 1.0, 1.0, 1.0, 1.0, 1.0, 1.0, 1.0, 1.0, 1.0, 1.0, 1.0, 1.0, 1.0, 1.0, 1.0, 1.0, 1.0, 1.0, 1.0, 1.0, 1.0, 1.0, 1.0, 1.0, 1.0, 1.0, 1.0, 1.0, 1.0, 1.0, 1.0, 1.0, 1.0, 1.0, 1.0, 1.0, 1.0, 1.0, 1.0, 1.0, 1.0, 1.0, 1.0, 1.0, 1.0, 1.0, 1.0, 1.0, 1.0, 1.0, 1.0, 1.0, 1.0, 1.0, 1.0, 1.0, 1.0, 1.0, 1.0, 1.0, 1.0, 1.0, 1.0, 1.0, 1.0, 1.0, 1.0, 1.0, 1.0, 1.0, 1.0, 1.0, 1.0, 1.0, 1.0, 1.0, 1.0, 1.0, 1.0, 1.0, 1.0, 1.0, 1.0, 1.0, 1.0, 1.0, 1.0, 1.0, 1.0, 1.0, 1.0, 1.0, 1.0, 1.0, 1.0, 1.0, 1.0, 1.0, 1.0, 1.0, 1.0, 1.0, 1.0, 1.0, 1.0, 1.0, 1.0, 1.0, 1.0, 1.0, 1.0, 1.0, 1.0, 1.0, 1.0, 1.0, 1.0, 1.0, 1.0, 1.0, 1.0, 1.0, 1.0, 1.0, 1.0, 1.0, 1.0, 1.0, 1.0, 1.0, 1.0, 1.0, 1.0, 1.0, 1.0, 1.0, 1.0, 1.0, 1.0, 1.0, 1.0, 1.0, 1.0, 1.0, 1.0, 1.0, 1.0, 1.0, 1.0, 1.0, 1.0, 1.0, 1.0, 1.0, 1.0, 1.0, 1.0, 1.0, 1.0, 1.0, 1.0, 1.0, 1.0, 1.0, 1.0, 1.0, 1.0, 1.0, 1.0, 1.0, 1.0, 1.0, 1.0, 1.0, 1.0, 1.0, 1.0, 1.0, 1.0, 1.0, 1.0, 1.0, 1.0, 1.0, 1.0, 1.0, 1.0, 1.0, 1.0, 1.0, 1.0, 1.0, 1.0, 1.0, 1.0, 1.0, 1.0, 1.0, 1.0, 1.0, 1.0, 1.0, 1.0, 1.0, 1.0, 1.0, 1.0, 1.0, 1.0, 1.0, 1.0, 1.0, 1.0, 1.0, 1.0, 1.0, 1.0, 1.0, 1.0, 1.0, 1.0, 1.0, 1.0, 1.0, 1.0, 1.0, 1.0, 1.0, 1.0, 1.0, 1.0, 1.0, 1.0, 1.0, 1.0, 1.0, 1.0, 1.0, 1.0, 1.0, 1.0, 1.0, 1.0, 1.0, 1.0, 1.0, 1.0, 1.0, 1.0, 1.0, 1.0, 1.0, 1.0, 1.0, 1.0, 1.0, 1.0, 1.0, 1.0, 1.0, 1.0, 1.0, 1.0, 1.0, 1.0, 1.0, 1.0, 1.0, 1.0, 1.0, 1.0, 1.0, 1.0, 1.0, 1.0, 1.0, 1.0, 1.0, 1.0, 1.0, 1.0, 1.0, 1.0, 1.0, 1.0, 1.0, 1.0, 1.0, 1.0, 1.0, 1.0, 1.0, 1.0, 1.0, 1.0, 1.0, 1.0, 1.0, 1.0, 1.0, 1.0, 1.0, 1.0, 1.0, 1.0, 1.0, 1.0, 1.0, 1.0, 1.0, 1.0, 1.0, 1.0, 1.0, 1.0, 1.0, 1.0, 1.0, 1.0, 1.0, 1.0, 1.0, 1.0, 1.0, 1.0, 1.0, 1.0, 1.0, 1.0, 1.0, 1.0, 1.0, 1.0, 1.0, 1.0, 1.0, 1.0, 1.0, 1.0, 1.0, 1.0, 1.0, 1.0, 1.0, 1.0, 1.0, 1.0, 1.0, 1.0, 1.0, 1.0, 1.0, 1.0, 1.0, 1.0, 1.0, 1.0, 1.0, 1.0, 1.0, 1.0, 1.0, 1.0, 1.0, 1.0, 1.0, 1.0, 1.0, 1.0, 1.0, 1.0, 1.0, 1.0, 1.0, 1.0, 1.0, 1.0, 1.0, 1.0, 1.0, 1.0, 1.0, 1.0, 1.0, 1.0, 1.0, 1.0, 1.0, 1.0, 1.0, 1.0, 1.0, 1.0, 1.0, 1.0, 1.0, 1.0, 1.0, 1.0, 1.0, 1.0, 1.0, 1.0, 1.0, 1.0, 1.0, 1.0, 1.0, 1.0, 1.0, 1.0, 1.0, 1.0, 1.0, 1.0, 1.0, 1.0, 1.0, 1.0, 1.0, 1.0, 1.0, 1.0, 1.0, 1.0, 1.0, 1.0, 1.0, 1.0, 1.0, 1.0, 1.0, 1.0, 1.0, 1.0, 1.0, 1.0, 1.0, 1.0, 1.0, 1.0, 1.0, 1.0, 1.0, 1.0, 1.0, 1.0, 1.0, 1.0, 1.0, 1.0, 1.0, 1.0, 1.0, 1.0, 1.0, 1.0, 1.0, 1.0, 1.0, 1.0, 1.0, 1.0, 1.0, 1.0, 1.0, 1.0, 1.0, 1.0, 1.0, 1.0, 1.0, 1.0, 1.0, 1.0, 1.0, 1.0, 1.0, 1.0, 1.0, 1.0, 1.0, 1.0, 1.0, 1.0, 1.0, 1.0, 1.0, 1.0, 1.0, 1.0, 1.0, 1.0, 1.0, 1.0, 1.0, 1.0, 1.0, 1.0, 1.0, 1.0, 1.0, 1.0, 1.0, 1.0, 1.0, 1.0, 1.0, 1.0, 1.0, 1.0, 1.0, 1.0, 1.0, 1.0, 1.0, 1.0, 1.0, 1.0, 1.0, 1.0, 1.0, 1.0, 1.0, 1.0, 1.0, 1.0, 1.0, 1.0, 1.0, 1.0, 1.0, 1.0, 1.0, 1.0, 1.0, 1.0, 1.0, 1.0, 1.0, 1.0, 1.0, 1.0, 1.0, 1.0, 1.0, 1.0, 1.0, 1.0, 1.0, 1.0, 1.0, 1.0, 1.0, 1.0, 1.0, 1.0, 1.0, 1.0, 1.0, 1.0, 1.0, 1.0, 1.0, 1.0, 1.0, 1.0, 1.0, 1.0, 1.0, 1.0, 1.0, 1.0, 1.0, 1.0, 1.0, 1.0, 1.0, 1.0, 1.0, 1.0, 1.0, 1.0, 1.0, 1.0, 1.0, 1.0, 1.0, 1.0, 1.0, 1.0, 1.0, 1.0, 1.0, 1.0, 1.0, 1.0, 1.0, 1.0, 1.0, 1.0, 1.0, 1.0, 1.0, 1.0, 1.0, 1.0, 1.0, 1.0, 1.0, 1.0, 1.0, 1.0, 1.0, 1.0, 1.0, 1.0, 1.0, 1.0, 1.0, 1.0, 1.0, 1.0, 1.0, 1.0, 1.0, 1.0, 1.0, 1.0, 1.0, 1.0, 1.0, 1.0, 1.0, 1.0, 1.0, 1.0, 1.0, 1.0, 1.0, 1.0, 1.0, 1.0, 1.0, 1.0, 1.0, 1.0, 1.0, 1.0, 1.0, 1.0, 1.0, 1.0, 1.0, 1.0, 1.0, 1.0, 1.0, 1.0, 1.0, 1.0, 1.0, 1.0, 1.0, 1.0, 1.0, 1.0, 1.0, 1.0, 1.0, 1.0, 1.0, 1.0, 1.0, 1.0, 1.0, 1.0, 1.0, 1.0, 1.0, 1.0, 1.0, 1.0, 1.0, 1.0, 1.0, 1.0, 1.0, 1.0, 1.0, 1.0, 1.0, 1.0, 1.0, 1.0, 1.0, 1.0, 1.0, 1.0, 1.0, 1.0, 1.0, 1.0, 1.0, 1.0, 1.0, 1.0, 1.0, 1.0, 1.0, 1.0, 1.0, 1.0, 1.0, 1.0, 1.0, 1.0, 1.0, 1.0, 1.0, 1.0, 1.0, 1.0, 1.0, 1.0, 1.0, 1.0, 1.0, 1.0, 1.0, 1.0, 1.0, 1.0, 1.0, 1.0, 1.0, 1.0, 1.0, 1.0, 1.0, 1.0, 1.0, 1.0, 1.0, 1.0, 1.0, 1.0, 1.0, 1.0, 1.0, 1.0, 1.0, 1.0, 1.0, 1.0, 1.0, 1.0, 1.0, 1.0, 1.0, 1.0, 1.0, 1.0, 1.0, 1.0, 1.0, 1.0, 1.0, 1.0, 1.0, 1.0, 1.0, 1.0, 1.0, 1.0, 1.0, 1.0, 1.0, 1.0, 1.0, 1.0, 1.0, 1.0, 1.0, 1.0, 1.0, 1.0, 1.0, 1.0, 1.0, 1.0, 1.0, 1.0, 1.0, 1.0, 1.0, 1.0, 1.0, 1.0, 1.0, 1.0, 1.0, 1.0, 1.0, 1.0, 1.0, 1.0, 1.0, 1.0, 1.0, 1.0, 1.0, 1.0, 1.0, 1.0, 1.0, 1.0, 1.0, 1.0, 1.0, 1.0, 1.0, 1.0, 1.0, 1.0, 1.0, 1.0, 1.0, 1.0, 1.0, 1.0, 1.0, 1.0, 1.0, 1.0, 1.0, 1.0, 1.0, 1.0, 1.0, 1.0, 1.0, 1.0, 1.0, 1.0, 1.0, 1.0, 1.0, 1.0, 1.0, 1.0, 1.0, 1.0, 1.0, 1.0, 1.0, 1.0, 1.0, 1.0, 1.0, 1.0, 1.0, 1.0, 1.0, 1.0, 1.0, 1.0, 1.0, 1.0, 1.0, 1.0, 1.0, 1.0, 1.0, 1.0, 1.0, 1.0, 1.0, 1.0, 1.0, 1.0, 1.0, 1.0, 1.0, 1.0, 1.0, 1.0, 1.0, 1.0, 1.0, 1.0, 1.0, 1.0, 1.0, 1.0, 1.0, 1.0, 1.0, 1.0, 1.0, 1.0, 1.0, 1.0, 1.0, 1.0, 1.0, 1.0, 1.0, 1.0, 1.0, 1.0, 1.0, 1.0, 1.0, 1.0, 1.0, 1.0, 1.0, 1.0, 1.0, 1.0, 1.0, 1.0, 1.0, 1.0, 1.0, 1.0, 1.0, 1.0, 1.0, 1.0, 1.0, 1.0, 1.0, 1.0, 1.0, 1.0, 1.0, 1.0, 1.0, 1.0, 1.0, 1.0, 1.0, 1.0, 1.0, 1.0, 1.0, 1.0, 1.0, 1.0, 1.0, 1.0, 1.0, 1.0, 1.0, 1.0, 1.0, 1.0, 1.0, 1.0, 1.0, 1.0, 1.0, 1.0, 1.0, 1.0, 1.0, 1.0, 1.0, 1.0, 1.0, 1.0, 1.0, 1.0, 1.0, 1.0, 1.0, 1.0, 1.0, 1.0, 1.0, 1.0, 1.0, 1.0, 1.0, 1.0, 1.0, 1.0, 1.0, 1.0, 1.0, 1.0, 1.0, 1.0, 1.0, 1.0, 1.0, 1.0, 1.0, 1.0, 1.0, 1.0, 1.0, 1.0, 1.0, 1.0, 1.0, 1.0, 1.0, 1.0, 1.0, 1.0, 1.0, 1.0, 1.0, 1.0, 1.0, 1.0, 1.0, 1.0, 1.0, 1.0, 1.0, 1.0, 1.0, 1.0, 1.0, 1.0, 1.0, 1.0, 1.0, 1.0, 1.0, 1.0, 1.0, 1.0, 1.0, 1.0, 1.0, 1.0, 1.0, 1.0, 1.0, 1.0, 1.0, 1.0])
me_cube.materials.append(mat_crystal)
me_cube.materials.append(mat_other)
me_cube.use_remesh_preserve_volume = False
me_cube.use_remesh_preserve_attributes = False
me_cube.use_mirror_vertex_groups = False
me_cube.update()
me_mesh_013 = bpy.data.meshes.new('Mesh.013')
me_mesh_013.from_pydata([(-0.0127, -0.2488, -0.9706), (0.9628, -0.02885, -0.9706), (-0.9882, -0.4688, -0.9706), (0.6656, -0.9837, -0.9706), (-0.3099, -1.204, -0.9706), (-0.691, 0.486, -0.9706), (0.2845, 0.706, -0.9706), (0.9628, -0.02885, -1.971), (0.9628, -0.02885, -0.9706), (0.6656, -0.9837, -1.971), (0.6656, -0.9837, -0.9706), (-0.3099, -1.204, -1.971), (-0.3099, -1.204, -0.9706), (-0.9882, -0.4688, -1.971), (-0.9882, -0.4688, -0.9706), (-0.691, 0.486, -1.971), (-0.691, 0.486, -0.9706), (0.2845, 0.706, -1.971), (0.2845, 0.706, -0.9706)], [], [(5, 0, 6), (3, 0, 4), (2, 0, 5), (4, 0, 2), (1, 0, 3), (6, 0, 1), (8, 18, 6, 1), (10, 8, 1, 3), (14, 12, 4, 2), (16, 14, 2, 5), (12, 10, 3, 4), (18, 16, 5, 6), (18, 8, 7, 17), (8, 10, 9, 7), (10, 12, 11, 9), (12, 14, 13, 11), (14, 16, 15, 13), (16, 18, 17, 15)])
_uv = me_mesh_013.uv_layers.new(name='UVTex')
_uv.uv.foreach_set('vector', [1.0, 0.0, 1.0, 1.0, 0.0, 0.0, 1.0, 0.0, 1.0, 1.0, 0.0, 0.0, 1.0, 0.0, 1.0, 1.0, 0.0, 0.0, 1.0, 0.0, 1.0, 1.0, 0.0, 0.0, 1.0, 0.0, 1.0, 1.0, 0.0, 0.0, 1.0, 0.0, 1.0, 1.0, 0.0, 0.0, 0.0, 0.0, 1.0, 0.0, 1.0, 1.0, 0.0, 1.0, 0.0, 0.0, 1.0, 0.0, 1.0, 1.0, 0.0, 1.0, 0.0, 0.0, 1.0, 0.0, 1.0, 1.0, 0.0, 1.0, 0.0, 0.0, 1.0, 0.0, 1.0, 1.0, 0.0, 1.0, 0.0, 0.0, 1.0, 0.0, 1.0, 1.0, 0.0, 1.0, 0.0, 0.0, 1.0, 0.0, 1.0, 1.0, 0.0, 1.0, 0.629, 0.733, 0.2084, 0.7313, 0.3751, 0.4779, 0.4897, 0.4652, 0.2084, 0.7313, 0.0, 0.3668, 0.3033, 0.3809, 0.3751, 0.4779, 0.0, 0.3668, 0.2067, 1.158e-07, 0.3472, 0.2686, 0.3033, 0.3809, 0.2067, 1.158e-07, 0.6295, 0.0, 0.4611, 0.2509, 0.3472, 0.2686, 0.6295, 0.0, 0.8282, 0.3626, 0.5262, 0.3513, 0.4611, 0.2509, 0.8282, 0.3626, 0.629, 0.733, 0.4897, 0.4652, 0.5262, 0.3513])
_ca = me_mesh_013.color_attributes.new('Col', 'BYTE_COLOR', 'CORNER')
_ca.data.foreach_set('color', [0.9301, 0.9647, 1.0, 1.0, 1.0, 1.0, 1.0, 1.0, 0.9301, 0.9647, 1.0, 1.0, 0.9301, 0.9647, 1.0, 1.0, 1.0, 1.0, 1.0, 1.0, 0.8879, 0.9131, 1.0, 1.0, 0.9301, 0.9647, 1.0, 1.0, 1.0, 1.0, 1.0, 1.0, 0.9301, 0.9647, 1.0, 1.0, 0.8879, 0.9131, 1.0, 1.0, 1.0, 1.0, 1.0, 1.0, 0.9301, 0.9647, 1.0, 1.0, 0.9301, 0.9647, 1.0, 1.0, 1.0, 1.0, 1.0, 1.0, 0.9301, 0.9647, 1.0, 1.0, 0.9301, 0.9647, 1.0, 1.0, 1.0, 1.0, 1.0, 1.0, 0.9301, 0.9647, 1.0, 1.0, 1.0, 1.0, 1.0, 1.0, 1.0, 1.0, 1.0, 1.0, 1.0, 1.0, 1.0, 1.0, 1.0, 1.0, 1.0, 1.0, 1.0, 1.0, 1.0, 1.0, 1.0, 1.0, 1.0, 1.0, 1.0, 1.0, 1.0, 1.0, 1.0, 1.0, 1.0, 1.0, 1.0, 1.0, 1.0, 1.0, 1.0, 1.0, 1.0, 1.0, 1.0, 1.0, 1.0, 1.0, 1.0, 1.0, 1.0, 1.0, 1.0, 1.0, 1.0, 1.0, 1.0, 1.0, 1.0, 1.0, 1.0, 1.0, 1.0, 1.0, 1.0, 1.0, 1.0, 1.0, 1.0, 1.0, 1.0, 1.0, 1.0, 1.0, 1.0, 1.0, 1.0, 1.0, 1.0, 1.0, 1.0, 1.0, 1.0, 1.0, 1.0, 1.0, 1.0, 1.0, 1.0, 1.0, 1.0, 1.0, 1.0, 1.0, 1.0, 1.0, 1.0, 1.0, 1.0, 1.0, 0.9301, 0.9647, 1.0, 1.0, 0.9301, 0.9647, 1.0, 1.0, 0.9047, 0.9301, 1.0, 1.0, 0.9301, 0.9647, 1.0, 1.0, 0.9301, 0.9647, 1.0, 1.0, 0.9301, 0.9647, 1.0, 1.0, 0.9216, 0.9473, 1.0, 1.0, 0.9301, 0.9647, 1.0, 1.0, 0.9301, 0.9647, 1.0, 1.0, 0.8879, 0.9131, 1.0, 1.0, 0.9301, 0.9647, 1.0, 1.0, 0.9216, 0.9473, 1.0, 1.0, 0.8879, 0.9131, 1.0, 1.0, 0.9301, 0.9647, 1.0, 1.0, 0.9301, 0.9647, 1.0, 1.0, 0.9301, 0.9647, 1.0, 1.0, 0.9301, 0.9647, 1.0, 1.0, 0.9301, 0.9647, 1.0, 1.0, 0.9301, 0.9647, 1.0, 1.0, 0.9301, 0.9647, 1.0, 1.0, 0.9301, 0.9647, 1.0, 1.0, 0.9301, 0.9647, 1.0, 1.0, 0.9301, 0.9647, 1.0, 1.0, 0.9301, 0.9647, 1.0, 1.0])
me_mesh_013.use_remesh_preserve_volume = False
me_mesh_013.use_remesh_preserve_attributes = False
me_mesh_013.use_mirror_vertex_groups = False
me_mesh_013.update()
me_cylinder = bpy.data.meshes.new('Cylinder')
me_cylinder.from_pydata([(0.0, 1.0, -1.0), (0.1951, 0.9808, -1.0), (0.3827, 0.9239, -1.0), (0.5556, 0.8315, -1.0), (0.7071, 0.7071, -1.0), (0.8315, 0.5556, -1.0), (0.9239, 0.3827, -1.0), (0.9808, 0.1951, -1.0), (1.0, 7.55e-08, -1.0), (0.9808, -0.1951, -1.0), (0.9239, -0.3827, -1.0), (0.8315, -0.5556, -1.0), (0.7071, -0.7071, -1.0), (0.5556, -0.8315, -1.0), (0.3827, -0.9239, -1.0), (0.1951, -0.9808, -1.0), (-3.258e-07, -1.0, -1.0), (-0.1951, -0.9808, -1.0), (-0.3827, -0.9239, -1.0), (-0.5556, -0.8315, -1.0), (-0.7071, -0.7071, -1.0), (-0.8315, -0.5556, -1.0), (-0.9239, -0.3827, -1.0), (-0.9808, -0.1951, -1.0), (-1.0, 9.656e-07, -1.0), (-0.9808, 0.1951, -1.0), (-0.9239, 0.3827, -1.0), (-0.8315, 0.5556, -1.0), (-0.7071, 0.7071, -1.0), (-0.5556, 0.8315, -1.0), (-0.3827, 0.9239, -1.0), (-0.1951, 0.9808, -1.0), (1.605e-06, 1.0, 2.598), (0.1951, 0.9808, 2.598), (0.3827, 0.9239, 2.598), (0.5556, 0.8315, 2.598), (0.7071, 0.7071, 2.598), (0.8315, 0.5556, 2.598), (0.9239, 0.3827, 2.598), (0.9808, 0.1951, 2.598), (1.0, -2.245e-06, 2.598), (0.9808, -0.1951, 2.598), (0.9239, -0.3827, 2.598), (0.8315, -0.5556, 2.598), (0.7071, -0.7071, 2.598), (0.5556, -0.8315, 2.598), (0.3827, -0.9239, 2.598), (0.1951, -0.9808, 2.598), (9.298e-07, -1.0, 2.598), (-0.1951, -0.9808, 2.598), (-0.3827, -0.9239, 2.598), (-0.5556, -0.8315, 2.598), (-0.7071, -0.7071, 2.598), (-0.8315, -0.5556, 2.598), (-0.9239, -0.3827, 2.598), (-0.9808, -0.1951, 2.598), (-1.0, -4.105e-06, 2.598), (-0.9808, 0.1951, 2.598), (-0.9239, 0.3827, 2.598), (-0.8315, 0.5556, 2.598), (-0.7071, 0.7071, 2.598), (-0.5556, 0.8315, 2.598), (-0.3827, 0.9239, 2.598), (-0.1951, 0.9808, 2.598), (0.0, 0.0, -1.0), (0.0, 0.0, 2.598)], [], [(64, 0, 1), (65, 33, 32), (64, 1, 2), (65, 34, 33), (64, 2, 3), (65, 35, 34), (64, 3, 4), (65, 36, 35), (64, 4, 5), (65, 37, 36), (64, 5, 6), (65, 38, 37), (64, 6, 7), (65, 39, 38), (64, 7, 8), (65, 40, 39), (64, 8, 9), (65, 41, 40), (64, 9, 10), (65, 42, 41), (64, 10, 11), (65, 43, 42), (64, 11, 12), (65, 44, 43), (64, 12, 13), (65, 45, 44), (64, 13, 14), (65, 46, 45), (64, 14, 15), (65, 47, 46), (64, 15, 16), (65, 48, 47), (64, 16, 17), (65, 49, 48), (64, 17, 18), (65, 50, 49), (64, 18, 19), (65, 51, 50), (64, 19, 20), (65, 52, 51), (64, 20, 21), (65, 53, 52), (64, 21, 22), (65, 54, 53), (64, 22, 23), (65, 55, 54), (64, 23, 24), (65, 56, 55), (64, 24, 25), (65, 57, 56), (64, 25, 26), (65, 58, 57), (64, 26, 27), (65, 59, 58), (64, 27, 28), (65, 60, 59), (64, 28, 29), (65, 61, 60), (64, 29, 30), (65, 62, 61), (64, 30, 31), (65, 63, 62), (31, 0, 64), (65, 32, 63), (0, 32, 33, 1), (1, 33, 34, 2), (2, 34, 35, 3), (3, 35, 36, 4), (4, 36, 37, 5), (5, 37, 38, 6), (6, 38, 39, 7), (7, 39, 40, 8), (8, 40, 41, 9), (9, 41, 42, 10), (10, 42, 43, 11), (11, 43, 44, 12), (12, 44, 45, 13), (13, 45, 46, 14), (14, 46, 47, 15), (15, 47, 48, 16), (16, 48, 49, 17), (17, 49, 50, 18), (18, 50, 51, 19), (19, 51, 52, 20), (20, 52, 53, 21), (21, 53, 54, 22), (22, 54, 55, 23), (23, 55, 56, 24), (24, 56, 57, 25), (25, 57, 58, 26), (26, 58, 59, 27), (27, 59, 60, 28), (28, 60, 61, 29), (29, 61, 62, 30), (30, 62, 63, 31), (32, 0, 31, 63)])
me_cylinder.use_remesh_preserve_volume = False
me_cylinder.use_remesh_preserve_attributes = False
me_cylinder.use_mirror_vertex_groups = False
me_cylinder.update()

# ---- curves / text
cu_nurbspath_006 = bpy.data.curves.new('NurbsPath.006', 'CURVE')
cu_nurbspath_006.dimensions = '3D'
_sp = cu_nurbspath_006.splines.new('POLY'); _sp.points.add(2)
_sp.points.foreach_set('co', [-0.004447, 0.008934, 0.0, 1.0, -0.004467, -0.004467, 0.0, 1.0, 0.008913, -0.004467, 0.0, 1.0])
_sp.order_u = 5
_sp.order_v = 0
_sp.use_cyclic_u = True
cu_nurbspath_006.use_path = True
cu_nurbspath_006.use_path_clamp = True
cu_nurbspath_006.bevel_resolution = 0
cu_nurbspath_006.fill_mode = 'HALF'

# ---- objects
ob_cube = bpy.data.objects.new('Cube', me_cube)
ob_nurbspath_000 = bpy.data.objects.new('NurbsPath.000', me_mesh_013)
ob_nurbspath_003 = bpy.data.objects.new('NurbsPath.003', cu_nurbspath_006)
ob_cylinder = bpy.data.objects.new('Cylinder', me_cylinder)

# ---- transforms, parenting, visibility, modifiers, constraints
ob_cube.location = (0.0, 0.0, 0.0)
ob_cube.empty_display_type = 'ARROWS'
ob_cube.lineart.crease_threshold = 0.0
ob_nurbspath_000.location = (-0.06183, 0.2414, 0.9706)
ob_nurbspath_000.rotation_euler = (0.0, 0.0, 0.3018)
ob_nurbspath_000.empty_display_type = 'ARROWS'
ob_nurbspath_000.lineart.crease_threshold = 0.0
ob_nurbspath_003.location = (3.547, 1.156, 0.9434)
ob_nurbspath_003.empty_display_type = 'ARROWS'
ob_nurbspath_003.lineart.crease_threshold = 0.0
ob_cylinder.location = (-10.53, 6.374, 0.2477)
ob_cylinder.scale = (0.2458, 0.2458, 0.2458)
ob_cylinder.empty_display_type = 'ARROWS'
ob_cylinder.lineart.crease_threshold = 0.0

# ---- collection membership
col_collection_8.objects.link(ob_cube)
col_collection_8.objects.link(ob_nurbspath_000)
col_collection_8.objects.link(ob_nurbspath_003)
col_collection_8.objects.link(ob_cylinder)

# ---- scene / render settings (as saved in the file)
scene.frame_start = 1; scene.frame_end = 250; scene.frame_set(4)
scene.render.engine = 'BLENDER_EEVEE_NEXT'
scene.render.image_settings.color_mode = 'RGB'
scene.render.image_settings.compression = 90
scene.render.resolution_percentage = 50
scene.render.dither_intensity = 0.0
scene.render.bake_margin = 2
scene.render.bake_bias = 0.0
scene.cycles.use_denoising = False
scene.cycles.samples = 10
scene.cycles.sampling_pattern = 'TABULATED_SOBOL'
scene.cycles.light_sampling_threshold = 0.0
scene.cycles.use_adaptive_sampling = False
scene.cycles.use_light_tree = False
scene.cycles.blur_glossy = 0.0
scene.cycles.volume_bounces = 1
scene.cycles.pixel_filter_type = 'GAUSSIAN'
scene.cycles.sample_clamp_indirect = 0.0
scene.view_settings.view_transform = 'Standard'
bpy.context.view_layer.update()

# ---- added for rendering (the .blend has no active camera and no usable light): camera, sun
cam_auto = bpy.data.cameras.new('AutoCamera')
cam_auto.lens = 50.0
cam_auto.sensor_width = 36.0
cam_auto.clip_end = 1000.0
ob_auto_camera = bpy.data.objects.new('AutoCamera', cam_auto)
scene.collection.objects.link(ob_auto_camera)
ob_auto_camera.location = (13.0441, -16.6741, 13.3938)
ob_auto_camera.rotation_euler = (1.09748, -7.21219e-08, 0.694738)
scene.camera = ob_auto_camera
light_auto_sun = bpy.data.lights.new('AutoSun', 'SUN')
light_auto_sun.energy = 3.0
light_auto_sun.angle = 0.0523599
ob_auto_sun = bpy.data.objects.new('AutoSun', light_auto_sun)
scene.collection.objects.link(ob_auto_sun)
ob_auto_sun.rotation_euler = (0.872665, 0.174533, 0.523599)
bpy.context.view_layer.update()
